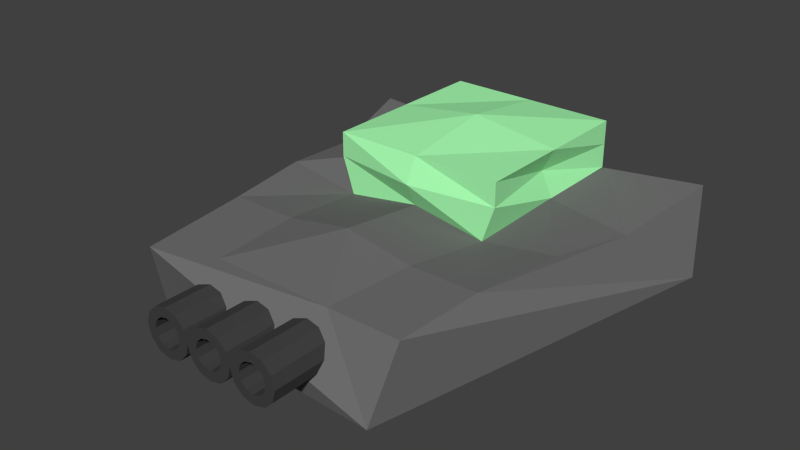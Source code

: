 # Source: RobotTondeuse.blend  (saved by Blender 2.76.0; exported with 4.5.12 LTS)
import bpy
from mathutils import Matrix  # noqa: F401  (used for matrix-valued properties, if any)

bpy.ops.wm.read_factory_settings(use_empty=True)
scene = bpy.context.scene
scene.name = 'Scene'

# ---- collections
col_collection_1 = bpy.data.collections.new('Collection 1'); scene.collection.children.link(col_collection_1)

# ---- materials (node trees are filled in below, after node groups)
mat_robottondeuse_tete = bpy.data.materials.new('RobotTondeuse_Tete')
mat_robottondeuse_tete.alpha_threshold = 0.0
mat_robottondeuse_tete.use_transparent_shadow = False
mat_robottondeuse_tete.diffuse_color = (0.402, 1.0, 0.4549, 1.0)
mat_robottondeuse_tete.roughness = 0.5
mat_robottondeuse_tete.specular_intensity = 0.08824
mat_robottondeuse_canon = bpy.data.materials.new('RobotTondeuse_Canon')
mat_robottondeuse_canon.alpha_threshold = 0.0
mat_robottondeuse_canon.use_transparent_shadow = False
mat_robottondeuse_canon.diffuse_color = (0.05497, 0.05497, 0.05497, 1.0)
mat_robottondeuse_canon.roughness = 0.5
mat_robottondeuse_corps = bpy.data.materials.new('RobotTondeuse_Corps')
mat_robottondeuse_corps.alpha_threshold = 0.0
mat_robottondeuse_corps.use_transparent_shadow = False
mat_robottondeuse_corps.diffuse_color = (0.1653, 0.1653, 0.1653, 1.0)
mat_robottondeuse_corps.roughness = 0.5
mat_robottondeuse_corps.specular_intensity = 0.007353

# ---- material node trees

# ---- world
world_world = bpy.data.worlds.new('World'); scene.world = world_world
world_world.color = (0.05088, 0.05088, 0.05088)
world_world.use_sun_shadow = False
world_world.sun_shadow_jitter_overblur = 0.0
world_world.cycles.sampling_method = 'MANUAL'
world_world.cycles.sample_map_resolution = 256

# ---- meshes
me_robottondeuse = bpy.data.meshes.new('RobotTondeuse')
me_robottondeuse.from_pydata([(-0.6192, -0.5022, 1.6), (-0.7192, -0.5022, 2.1), (-0.7192, 0.9978, 1.7), (-0.7192, 0.9978, 2.1), (0.6208, -0.5022, 1.6), (0.7208, -0.5022, 2.1), (0.7208, 0.9978, 1.7), (0.7208, 0.9978, 2.1), (-0.7192, -0.5022, 1.9), (-0.7192, 0.2504, 2.1), (-0.7192, 0.9978, 1.9), (-0.7192, 0.2504, 1.7), (0.0007577, 0.9978, 2.1), (0.7208, 0.9978, 1.9), (0.0007577, 0.9978, 1.6), (0.7208, 0.2504, 2.1), (0.7208, -0.5022, 1.9), (0.7208, 0.2504, 1.7), (0.0007577, -0.5022, 2.1), (0.0007577, -0.5022, 1.7), (0.0007577, 0.2504, 2.2), (0.0007577, 0.2504, 1.7), (0.0007577, -0.6022, 1.9), (0.6208, 0.2504, 1.9), (0.0007577, 0.8978, 1.9), (-0.6192, 0.2504, 1.9), (0.38, 0.4081, 1.6), (0.38, -2.558, 1.6), (0.48, 0.4081, 1.573), (0.48, -2.558, 1.573), (0.5532, 0.4081, 1.5), (0.5532, -2.558, 1.5), (0.58, 0.4081, 1.4), (0.58, -2.558, 1.4), (0.5532, 0.4081, 1.3), (0.5532, -2.558, 1.3), (0.48, 0.4081, 1.227), (0.48, -2.558, 1.227), (0.38, 0.4081, 1.2), (0.38, -2.558, 1.2), (0.28, 0.4081, 1.227), (0.28, -2.558, 1.227), (0.2068, 0.4081, 1.3), (0.2068, -2.558, 1.3), (0.18, 0.4081, 1.4), (0.18, -2.558, 1.4), (0.2068, 0.4081, 1.5), (0.2068, -2.558, 1.5), (0.28, 0.4081, 1.573), (0.28, -2.558, 1.573), (0.38, 0.4081, 1.519), (0.38, -2.558, 1.519), (0.4395, 0.4081, 1.503), (0.4395, -2.558, 1.503), (0.483, 0.4081, 1.46), (0.483, -2.558, 1.46), (0.499, 0.4081, 1.4), (0.499, -2.558, 1.4), (0.483, 0.4081, 1.34), (0.483, -2.558, 1.34), (0.4395, 0.4081, 1.297), (0.4395, -2.558, 1.297), (0.38, 0.4081, 1.281), (0.38, -2.558, 1.281), (0.3205, 0.4081, 1.297), (0.3205, -2.558, 1.297), (0.2769, 0.4081, 1.34), (0.2769, -2.558, 1.34), (0.261, 0.4081, 1.4), (0.261, -2.558, 1.4), (0.2769, 0.4081, 1.46), (0.2769, -2.558, 1.46), (0.3205, 0.4081, 1.503), (0.3205, -2.558, 1.503), (-0.4206, 0.4081, 1.6), (-0.4206, -2.558, 1.6), (-0.3206, 0.4081, 1.573), (-0.3206, -2.558, 1.573), (-0.2474, 0.4081, 1.5), (-0.2474, -2.558, 1.5), (-0.2206, 0.4081, 1.4), (-0.2206, -2.558, 1.4), (-0.2474, 0.4081, 1.3), (-0.2474, -2.558, 1.3), (-0.3206, 0.4081, 1.227), (-0.3206, -2.558, 1.227), (-0.4206, 0.4081, 1.2), (-0.4206, -2.558, 1.2), (-0.5206, 0.4081, 1.227), (-0.5206, -2.558, 1.227), (-0.5938, 0.4081, 1.3), (-0.5938, -2.558, 1.3), (-0.6206, 0.4081, 1.4), (-0.6206, -2.558, 1.4), (-0.5938, 0.4081, 1.5), (-0.5938, -2.558, 1.5), (-0.5206, 0.4081, 1.573), (-0.5206, -2.558, 1.573), (-0.4206, 0.4081, 1.519), (-0.4206, -2.558, 1.519), (-0.3611, 0.4081, 1.503), (-0.3611, -2.558, 1.503), (-0.3175, 0.4081, 1.46), (-0.3175, -2.558, 1.46), (-0.3016, 0.4081, 1.4), (-0.3016, -2.558, 1.4), (-0.3175, 0.4081, 1.34), (-0.3175, -2.558, 1.34), (-0.3611, 0.4081, 1.297), (-0.3611, -2.558, 1.297), (-0.4206, 0.4081, 1.281), (-0.4206, -2.558, 1.281), (-0.4801, 0.4081, 1.297), (-0.4801, -2.558, 1.297), (-0.5236, 0.4081, 1.34), (-0.5236, -2.558, 1.34), (-0.5396, 0.4081, 1.4), (-0.5396, -2.558, 1.4), (-0.5236, 0.4081, 1.46), (-0.5236, -2.558, 1.46), (-0.4801, 0.4081, 1.503), (-0.4801, -2.558, 1.503), (-0.02004, 0.4081, 1.6), (-0.02004, -2.558, 1.6), (0.07996, 0.4081, 1.573), (0.07996, -2.558, 1.573), (0.1532, 0.4081, 1.5), (0.1532, -2.558, 1.5), (0.18, 0.4081, 1.4), (0.18, -2.558, 1.4), (0.1532, 0.4081, 1.3), (0.1532, -2.558, 1.3), (0.07996, 0.4081, 1.227), (0.07996, -2.558, 1.227), (-0.02004, 0.4081, 1.2), (-0.02004, -2.558, 1.2), (-0.12, 0.4081, 1.227), (-0.12, -2.558, 1.227), (-0.1932, 0.4081, 1.3), (-0.1932, -2.558, 1.3), (-0.22, 0.4081, 1.4), (-0.22, -2.558, 1.4), (-0.1932, 0.4081, 1.5), (-0.1932, -2.558, 1.5), (-0.12, 0.4081, 1.573), (-0.12, -2.558, 1.573), (-0.02004, 0.4081, 1.519), (-0.02004, -2.558, 1.519), (0.03946, 0.4081, 1.503), (0.03946, -2.558, 1.503), (0.08302, 0.4081, 1.46), (0.08302, -2.558, 1.46), (0.09896, 0.4081, 1.4), (0.09896, -2.558, 1.4), (0.08302, 0.4081, 1.34), (0.08302, -2.558, 1.34), (0.03947, 0.4081, 1.297), (0.03947, -2.558, 1.297), (-0.02004, 0.4081, 1.281), (-0.02004, -2.558, 1.281), (-0.07954, 0.4081, 1.297), (-0.07954, -2.558, 1.297), (-0.1231, 0.4081, 1.34), (-0.1231, -2.558, 1.34), (-0.139, 0.4081, 1.4), (-0.139, -2.558, 1.4), (-0.1231, 0.4081, 1.46), (-0.1231, -2.558, 1.46), (-0.07954, 0.4081, 1.503), (-0.07954, -2.558, 1.503), (-1.6, 1.1, 1.7), (-1.5, 1.2, 1.1), (-1.1, -2.0, 1.0), (-1.375, 0.25, 1.6), (-0.75, 1.0, 1.7), (1.0, -2.2, 1.1), (-1.125, -1.25, 1.7), (0.0, 1.0, 1.6), (-1.0, -2.2, 1.7), (-0.5412, -2.156, 1.4), (-0.5252, -2.173, 1.46), (-0.4813, -2.189, 1.504), (-0.4215, -2.198, 1.52), (-0.3616, -2.199, 1.504), (-0.3178, -2.19, 1.46), (-0.3017, -2.175, 1.4), (-0.08013, -2.165, 1.296), (-0.124, -2.173, 1.34), (-0.14, -2.189, 1.4), (-0.1296, -2.2, 1.439), (0.3898, -2.2, 1.283), (0.3799, -2.198, 1.28), (0.32, -2.198, 1.296), (0.3092, -2.2, 1.307), (0.09208, -2.2, 1.372), (0.08346, -2.19, 1.34), (0.03963, -2.175, 1.296), (-0.02025, -2.166, 1.28), (-0.3178, -2.158, 1.34), (-0.3616, -2.142, 1.296), (-0.4215, -2.133, 1.28), (-0.4813, -2.132, 1.296), (-0.5252, -2.14, 1.34), (1.6, 1.0, 1.0), (-1.25, -0.5, 1.7), (-0.6875, 0.25, 1.7), (1.5, 1.2, 1.7), (-0.5, -2.0, 1.7), (0.4398, -2.187, 1.296), (0.3799, 0.1463, 1.28), (0.32, 0.1463, 1.296), (0.2762, -2.19, 1.34), (0.09951, -2.187, 1.4), (0.08346, 0.1463, 1.34), (0.03963, 0.1463, 1.296), (-0.02025, 0.1463, 1.28), (-0.08013, 0.1463, 1.296), (-0.124, 0.1463, 1.34), (-0.14, 0.1463, 1.4), (-0.124, -2.19, 1.46), (1.1, -2.0, 1.7), (-0.5625, -1.25, 1.7), (-0.625, -0.5, 1.6), (0.75, 1.0, 1.7), (0.0, 0.25, 1.7), (0.4836, -2.162, 1.34), (0.3799, 0.1463, 1.52), (0.32, 0.1463, 1.504), (0.2762, 0.1463, 1.46), (0.2601, 0.1463, 1.4), (0.2762, 0.1463, 1.34), (0.4398, 0.1463, 1.296), (0.4836, 0.1463, 1.34), (0.4997, 0.1463, 1.4), (0.4836, 0.1463, 1.46), (0.4398, 0.1463, 1.504), (0.2601, -2.165, 1.4), (-0.02025, 0.1463, 1.52), (-0.08013, 0.1463, 1.504), (-0.124, 0.1463, 1.46), (0.09951, 0.1463, 1.4), (0.08346, 0.1463, 1.46), (0.03963, 0.1463, 1.504), (1.375, 0.25, 1.6), (1.25, -0.5, 1.7), (0.4997, -2.133, 1.4), (0.6875, 0.25, 1.7), (0.0, -2.0, 1.7), (0.0, -1.25, 1.8), (0.4398, -2.095, 1.504), (0.3799, -2.096, 1.52), (0.32, -2.111, 1.504), (0.2762, -2.137, 1.46), (0.4836, -2.109, 1.46), (0.08346, -2.162, 1.46), (0.03963, -2.149, 1.504), (-0.02025, -2.149, 1.52), (-0.08013, -2.165, 1.504), (1.125, -1.25, 1.7), (0.5, -2.0, 1.7), (0.0, -0.5, 1.7), (0.625, -0.5, 1.6), (0.5625, -1.25, 1.7), (-0.4215, 0.1463, 1.52), (-0.3616, 0.1463, 1.504), (-0.3178, 0.1463, 1.46), (-0.4813, 0.1463, 1.504), (-0.5252, 0.1463, 1.46), (-0.5412, 0.1463, 1.4), (-0.5252, 0.1463, 1.34), (-0.4813, 0.1463, 1.296), (-0.4215, 0.1463, 1.28), (-0.3616, 0.1463, 1.296), (-0.3178, 0.1463, 1.34), (-0.3017, 0.1463, 1.4)], [], [(10, 2, 11), (13, 6, 14), (16, 4, 17), (8, 0, 19), (14, 6, 17), (12, 3, 9), (20, 9, 1), (15, 20, 18), (7, 12, 20), (21, 17, 4), (11, 21, 19), (2, 14, 21), (22, 19, 4), (18, 22, 16), (1, 8, 22), (23, 17, 6), (15, 23, 13), (5, 16, 23), (24, 14, 2), (12, 24, 10), (7, 13, 24), (25, 11, 0), (9, 25, 8), (3, 10, 25), (25, 10, 11), (24, 13, 14), (23, 16, 17), (22, 8, 19), (21, 14, 17), (20, 12, 9), (18, 20, 1), (5, 15, 18), (15, 7, 20), (19, 21, 4), (0, 11, 19), (11, 2, 21), (16, 22, 4), (5, 18, 16), (18, 1, 22), (13, 23, 6), (7, 15, 13), (15, 5, 23), (10, 24, 2), (3, 12, 10), (12, 7, 24), (8, 25, 0), (1, 9, 8), (9, 3, 25), (27, 29, 28), (29, 31, 30), (31, 33, 32), (33, 35, 34), (35, 37, 36), (37, 39, 38), (39, 41, 40), (41, 43, 42), (43, 45, 44), (45, 47, 46), (47, 49, 48), (49, 27, 26), (26, 27, 28), (28, 29, 30), (30, 31, 32), (32, 33, 34), (34, 35, 36), (36, 37, 38), (38, 39, 40), (40, 41, 42), (42, 43, 44), (44, 45, 46), (46, 47, 48), (48, 49, 26), (52, 53, 51), (54, 55, 53), (56, 57, 55), (58, 59, 57), (60, 61, 59), (62, 63, 61), (64, 65, 63), (66, 67, 65), (68, 69, 67), (70, 71, 69), (72, 73, 71), (50, 51, 73), (52, 51, 50), (54, 53, 52), (56, 55, 54), (58, 57, 56), (60, 59, 58), (62, 61, 60), (64, 63, 62), (66, 65, 64), (68, 67, 66), (70, 69, 68), (72, 71, 70), (50, 73, 72), (26, 28, 52, 50), (29, 27, 51, 53), (28, 30, 54, 52), (31, 29, 53, 55), (30, 32, 56, 54), (33, 31, 55, 57), (32, 34, 58, 56), (35, 33, 57, 59), (34, 36, 60, 58), (37, 35, 59, 61), (36, 38, 62, 60), (39, 37, 61, 63), (38, 40, 64, 62), (41, 39, 63, 65), (40, 42, 66, 64), (43, 41, 65, 67), (42, 44, 68, 66), (45, 43, 67, 69), (44, 46, 70, 68), (47, 45, 69, 71), (46, 48, 72, 70), (49, 47, 71, 73), (48, 26, 50, 72), (27, 49, 73, 51), (75, 77, 76), (77, 79, 78), (79, 81, 80), (81, 83, 82), (83, 85, 84), (85, 87, 86), (87, 89, 88), (89, 91, 90), (91, 93, 92), (93, 95, 94), (95, 97, 96), (97, 75, 74), (74, 75, 76), (76, 77, 78), (78, 79, 80), (80, 81, 82), (82, 83, 84), (84, 85, 86), (86, 87, 88), (88, 89, 90), (90, 91, 92), (92, 93, 94), (94, 95, 96), (96, 97, 74), (100, 101, 99), (102, 103, 101), (104, 105, 103), (106, 107, 105), (108, 109, 107), (110, 111, 109), (112, 113, 111), (114, 115, 113), (116, 117, 115), (118, 119, 117), (120, 121, 119), (98, 99, 121), (100, 99, 98), (102, 101, 100), (104, 103, 102), (106, 105, 104), (108, 107, 106), (110, 109, 108), (112, 111, 110), (114, 113, 112), (116, 115, 114), (118, 117, 116), (120, 119, 118), (98, 121, 120), (74, 76, 100, 98), (77, 75, 99, 101), (76, 78, 102, 100), (79, 77, 101, 103), (78, 80, 104, 102), (81, 79, 103, 105), (80, 82, 106, 104), (83, 81, 105, 107), (82, 84, 108, 106), (85, 83, 107, 109), (84, 86, 110, 108), (87, 85, 109, 111), (86, 88, 112, 110), (89, 87, 111, 113), (88, 90, 114, 112), (91, 89, 113, 115), (90, 92, 116, 114), (93, 91, 115, 117), (92, 94, 118, 116), (95, 93, 117, 119), (94, 96, 120, 118), (97, 95, 119, 121), (96, 74, 98, 120), (75, 97, 121, 99), (123, 125, 124), (125, 127, 126), (127, 129, 128), (129, 131, 130), (131, 133, 132), (133, 135, 134), (135, 137, 136), (137, 139, 138), (139, 141, 140), (141, 143, 142), (143, 145, 144), (145, 123, 122), (122, 123, 124), (124, 125, 126), (126, 127, 128), (128, 129, 130), (130, 131, 132), (132, 133, 134), (134, 135, 136), (136, 137, 138), (138, 139, 140), (140, 141, 142), (142, 143, 144), (144, 145, 122), (148, 149, 147), (150, 151, 149), (152, 153, 151), (154, 155, 153), (156, 157, 155), (158, 159, 157), (160, 161, 159), (162, 163, 161), (164, 165, 163), (166, 167, 165), (168, 169, 167), (146, 147, 169), (148, 147, 146), (150, 149, 148), (152, 151, 150), (154, 153, 152), (156, 155, 154), (158, 157, 156), (160, 159, 158), (162, 161, 160), (164, 163, 162), (166, 165, 164), (168, 167, 166), (146, 169, 168), (122, 124, 148, 146), (125, 123, 147, 149), (124, 126, 150, 148), (127, 125, 149, 151), (126, 128, 152, 150), (129, 127, 151, 153), (128, 130, 154, 152), (131, 129, 153, 155), (130, 132, 156, 154), (133, 131, 155, 157), (132, 134, 158, 156), (135, 133, 157, 159), (134, 136, 160, 158), (137, 135, 159, 161), (136, 138, 162, 160), (139, 137, 161, 163), (138, 140, 164, 162), (141, 139, 163, 165), (140, 142, 166, 164), (143, 141, 165, 167), (142, 144, 168, 166), (145, 143, 167, 169), (144, 122, 146, 168), (123, 145, 169, 147), (170, 171, 172), (170, 172, 178, 176, 204, 173), (172, 171, 175), (174, 170, 173), (178, 179, 180, 181, 182, 183, 184, 185, 186, 187, 188, 189), (172, 175, 190, 191, 192, 193, 194, 195, 196, 197, 186, 185, 198, 199, 200, 201, 202, 179, 178), (171, 203, 175), (205, 174, 173), (206, 171, 170, 174, 177, 223), (177, 174, 205), (249, 253, 245, 225, 208, 190, 175, 220, 259, 247, 207, 178, 189, 219, 257, 256, 255, 254, 212, 194, 193, 211, 236, 252, 251, 250), (190, 208, 231, 209, 191), (192, 191, 209, 210), (193, 192, 210, 230, 211), (194, 212, 240, 213, 195), (196, 195, 213, 214), (197, 196, 214, 215), (186, 197, 215, 216), (187, 186, 216, 217), (188, 187, 217, 218), (206, 203, 171), (220, 175, 203), (221, 176, 178), (205, 173, 204), (222, 204, 176), (224, 177, 205), (207, 221, 178), (226, 227, 228, 229, 230, 210, 209, 231, 232, 233, 234, 235), (237, 238, 239, 218, 217, 216, 215, 214, 213, 240, 241, 242), (218, 239, 219, 189, 188), (206, 243, 244, 258, 220, 203), (221, 222, 176), (222, 205, 204), (243, 206, 223), (246, 223, 177), (224, 205, 222), (224, 246, 177), (248, 221, 207), (208, 225, 232, 231), (249, 250, 226, 235), (250, 251, 227, 226), (251, 252, 228, 227), (252, 236, 229, 228), (236, 211, 230, 229), (225, 245, 233, 232), (245, 253, 234, 233), (253, 249, 235, 234), (255, 256, 237, 242), (256, 257, 238, 237), (257, 219, 239, 238), (212, 254, 241, 240), (254, 255, 242, 241), (260, 222, 221), (246, 243, 223), (260, 224, 222), (261, 246, 224), (247, 248, 207), (248, 260, 221), (244, 243, 246), (258, 244, 261), (220, 258, 262), (259, 220, 262), (260, 261, 224), (261, 244, 246), (247, 259, 248), (248, 262, 260), (262, 258, 261), (259, 262, 248), (262, 261, 260), (183, 182, 263, 264), (184, 183, 264, 265), (263, 266, 267, 268, 269, 270, 271, 272, 273, 274, 265, 264), (182, 181, 266, 263), (185, 184, 265, 274), (198, 185, 274, 273), (199, 198, 273, 272), (200, 199, 272, 271), (201, 200, 271, 270), (202, 201, 270, 269), (179, 202, 269, 268), (180, 179, 268, 267), (181, 180, 267, 266)])
me_robottondeuse.polygons.foreach_set('material_index', [0, 0, 0, 0, 0, 0, 0, 0, 0, 0, 0, 0, 0, 0, 0, 0, 0, 0, 0, 0, 0, 0, 0, 0, 0, 0, 0, 0, 0, 0, 0, 0, 0, 0, 0, 0, 0, 0, 0, 0, 0, 0, 0, 0, 0, 0, 0, 0, 1, 1, 1, 1, 1, 1, 1, 1, 1, 1, 1, 1, 1, 1, 1, 1, 1, 1, 1, 1, 1, 1, 1, 1, 1, 1, 1, 1, 1, 1, 1, 1, 1, 1, 1, 1, 1, 1, 1, 1, 1, 1, 1, 1, 1, 1, 1, 1, 1, 1, 1, 1, 1, 1, 1, 1, 1, 1, 1, 1, 1, 1, 1, 1, 1, 1, 1, 1, 1, 1, 1, 1, 1, 1, 1, 1, 1, 1, 1, 1, 1, 1, 1, 1, 1, 1, 1, 1, 1, 1, 1, 1, 1, 1, 1, 1, 1, 1, 1, 1, 1, 1, 1, 1, 1, 1, 1, 1, 1, 1, 1, 1, 1, 1, 1, 1, 1, 1, 1, 1, 1, 1, 1, 1, 1, 1, 1, 1, 1, 1, 1, 1, 1, 1, 1, 1, 1, 1, 1, 1, 1, 1, 1, 1, 1, 1, 1, 1, 1, 1, 1, 1, 1, 1, 1, 1, 1, 1, 1, 1, 1, 1, 1, 1, 1, 1, 1, 1, 1, 1, 1, 1, 1, 1, 1, 1, 1, 1, 1, 1, 1, 1, 1, 1, 1, 1, 1, 1, 1, 1, 1, 1, 1, 1, 1, 1, 1, 1, 1, 1, 1, 1, 1, 1, 1, 1, 1, 1, 1, 1, 1, 1, 1, 1, 1, 1, 2, 2, 2, 2, 2, 2, 2, 2, 2, 2, 2, 2, 2, 2, 2, 2, 2, 2, 2, 2, 2, 2, 2, 2, 2, 2, 2, 2, 2, 2, 2, 2, 2, 2, 2, 2, 2, 2, 2, 2, 2, 2, 2, 2, 2, 2, 2, 2, 2, 2, 2, 2, 2, 2, 2, 2, 2, 2, 2, 2, 2, 2, 2, 2, 2, 2, 2, 2, 2, 2, 2, 2, 2, 2, 2, 2, 2, 2, 2, 2, 2, 2])
me_robottondeuse.materials.append(mat_robottondeuse_tete)
me_robottondeuse.materials.append(mat_robottondeuse_canon)
me_robottondeuse.materials.append(mat_robottondeuse_corps)
me_robottondeuse.use_remesh_preserve_volume = False
me_robottondeuse.use_remesh_preserve_attributes = False
me_robottondeuse.use_mirror_vertex_groups = False
me_robottondeuse.update()
arm_armature_001 = bpy.data.armatures.new('Armature.001')  # bones are not reproduced

# ---- objects
ob_armature = bpy.data.objects.new('Armature', arm_armature_001)
ob_robottondeuse = bpy.data.objects.new('RobotTondeuse', me_robottondeuse)

# ---- transforms, parenting, visibility, modifiers, constraints
ob_armature.location = (0.0, 0.0, 0.0)
ob_armature.lineart.crease_threshold = 0.0
ob_robottondeuse.parent = ob_armature
ob_robottondeuse.location = (0.0, 0.0, 0.0)
ob_robottondeuse.lineart.crease_threshold = 0.0
_vg = ob_robottondeuse.vertex_groups.new(name='Bone')
for _i, _w in zip([0, 1, 2, 3, 4, 5, 6, 7, 8, 9, 10, 11, 12, 13, 14, 15, 16, 17, 18, 19, 20, 21, 22, 23, 24, 25, 26, 27, 28, 29, 30, 31, 32, 33, 34, 35, 36, 37, 38, 39, 40, 41, 42, 43, 44, 45, 46, 47, 48, 49, 50, 51, 52, 53, 54, 55, 56, 57, 58, 59, 60, 61, 62, 63, 64, 65, 66, 67, 68, 69, 70, 71, 72, 73, 74, 75, 76, 77, 78, 79, 80, 81, 82, 83, 84, 85, 86, 87, 88, 89, 90, 91, 92, 93, 94, 95, 96, 97, 98, 99, 100, 101, 102, 103, 104, 105, 106, 107, 108, 109, 110, 111, 112, 113, 114, 115, 116, 117, 118, 119, 120, 121, 122, 123, 124, 125, 126, 127, 128, 129, 130, 131, 132, 133, 134, 135, 136, 137, 138, 139, 140, 141, 142, 143, 144, 145, 146, 147, 148, 149, 150, 151, 152, 153, 154, 155, 156, 157, 158, 159, 160, 161, 162, 163, 164, 165, 166, 167, 168, 169, 170, 171, 172, 173, 174, 175, 176, 177, 178, 179, 180, 181, 182, 183, 184, 185, 186, 187, 188, 189, 190, 191, 192, 193, 194, 195, 196, 197, 198, 199, 200, 201, 202, 203, 204, 205, 206, 207, 208, 209, 210, 211, 212, 213, 214, 215, 216, 217, 218, 219, 220, 221, 222, 223, 224, 225, 226, 227, 228, 229, 230, 231, 232, 233, 234, 235, 236, 237, 238, 239, 240, 241, 242, 243, 244, 245, 246, 247, 248, 249, 250, 251, 252, 253, 254, 255, 256, 257, 258, 259, 260, 261, 262, 263, 264, 265, 266, 267, 268, 269, 270, 271, 272, 273, 274], [1.0, 1.0, 1.0, 1.0, 1.0, 1.0, 1.0, 1.0, 1.0, 1.0, 1.0, 1.0, 1.0, 1.0, 0.9988, 1.0, 1.0, 1.0, 1.0, 1.0, 1.0, 0.2166, 1.0, 1.0, 1.0, 1.0, 1.0, 1.0, 1.0, 1.0, 1.0, 1.0, 1.0, 1.0, 1.0, 1.0, 1.0, 1.0, 1.0, 1.0, 1.0, 1.0, 1.0, 1.0, 1.0, 1.0, 1.0, 1.0, 1.0, 1.0, 1.0, 1.0, 1.0, 1.0, 1.0, 1.0, 1.0, 1.0, 1.0, 1.0, 1.0, 1.0, 1.0, 1.0, 1.0, 1.0, 1.0, 1.0, 1.0, 1.0, 1.0, 1.0, 1.0, 1.0, 1.0, 1.0, 1.0, 1.0, 1.0, 1.0, 1.0, 1.0, 1.0, 1.0, 1.0, 1.0, 1.0, 1.0, 1.0, 1.0, 1.0, 1.0, 1.0, 1.0, 1.0, 1.0, 1.0, 1.0, 1.0, 1.0, 1.0, 1.0, 1.0, 1.0, 1.0, 1.0, 1.0, 1.0, 1.0, 1.0, 1.0, 1.0, 1.0, 1.0, 1.0, 1.0, 1.0, 1.0, 1.0, 1.0, 1.0, 1.0, 1.0, 1.0, 1.0, 1.0, 1.0, 1.0, 1.0, 1.0, 1.0, 1.0, 1.0, 1.0, 1.0, 1.0, 1.0, 1.0, 1.0, 1.0, 1.0, 1.0, 1.0, 1.0, 1.0, 1.0, 1.0, 1.0, 1.0, 1.0, 1.0, 1.0, 1.0, 1.0, 1.0, 1.0, 1.0, 1.0, 1.0, 1.0, 1.0, 1.0, 1.0, 1.0, 1.0, 1.0, 1.0, 1.0, 1.0, 1.0, 1.0, 1.0, 1.0, 1.0, 1.0, 1.0, 1.0, 1.0, 1.0, 1.0, 1.0, 1.0, 1.0, 1.0, 1.0, 1.0, 1.0, 1.0, 1.0, 1.0, 1.0, 1.0, 1.0, 1.0, 1.0, 1.0, 1.0, 1.0, 1.0, 1.0, 1.0, 1.0, 1.0, 1.0, 1.0, 1.0, 1.0, 1.0, 1.0, 1.0, 1.0, 1.0, 1.0, 1.0, 1.0, 1.0, 1.0, 1.0, 1.0, 1.0, 1.0, 1.0, 1.0, 1.0, 1.0, 1.0, 1.0, 1.0, 1.0, 1.0, 1.0, 1.0, 1.0, 1.0, 1.0, 1.0, 1.0, 1.0, 1.0, 1.0, 1.0, 1.0, 1.0, 1.0, 1.0, 1.0, 1.0, 1.0, 1.0, 1.0, 1.0, 1.0, 1.0, 1.0, 1.0, 1.0, 1.0, 1.0, 1.0, 1.0, 1.0, 1.0, 1.0, 1.0, 1.0, 1.0, 1.0, 1.0, 1.0, 1.0, 1.0, 1.0, 1.0, 1.0, 1.0]): _vg.add([_i], _w, 'REPLACE')
_m = ob_robottondeuse.modifiers.new('Armature', 'ARMATURE')
_m.object = ob_armature

# ---- collection membership
col_collection_1.objects.link(ob_armature)
col_collection_1.objects.link(ob_robottondeuse)

# ---- scene / render settings (as saved in the file)
scene.frame_start = 1; scene.frame_end = 120; scene.frame_set(120)
scene.render.engine = 'BLENDER_EEVEE_NEXT'
scene.render.resolution_percentage = 50
scene.render.fps = 60
scene.render.dither_intensity = 0.0
scene.cycles.use_denoising = False
scene.cycles.samples = 10
scene.cycles.sampling_pattern = 'TABULATED_SOBOL'
scene.cycles.light_sampling_threshold = 0.0
scene.cycles.use_adaptive_sampling = False
scene.cycles.use_light_tree = False
scene.cycles.blur_glossy = 0.0
scene.cycles.pixel_filter_type = 'GAUSSIAN'
scene.cycles.sample_clamp_indirect = 0.0
scene.view_settings.view_transform = 'Standard'
bpy.context.view_layer.update()

# ---- added for rendering (the .blend has no active camera and no usable light): camera, sun
cam_auto = bpy.data.cameras.new('AutoCamera')
cam_auto.lens = 50.0
cam_auto.sensor_width = 36.0
cam_auto.clip_end = 1000.0
ob_auto_camera = bpy.data.objects.new('AutoCamera', cam_auto)
scene.collection.objects.link(ob_auto_camera)
ob_auto_camera.location = (4.69975, -6.3187, 5.35973)
ob_auto_camera.rotation_euler = (1.09748, -7.21219e-08, 0.694738)
scene.camera = ob_auto_camera
light_auto_sun = bpy.data.lights.new('AutoSun', 'SUN')
light_auto_sun.energy = 3.0
light_auto_sun.angle = 0.0523599
ob_auto_sun = bpy.data.objects.new('AutoSun', light_auto_sun)
scene.collection.objects.link(ob_auto_sun)
ob_auto_sun.rotation_euler = (0.872665, 0.174533, 0.523599)
bpy.context.view_layer.update()
